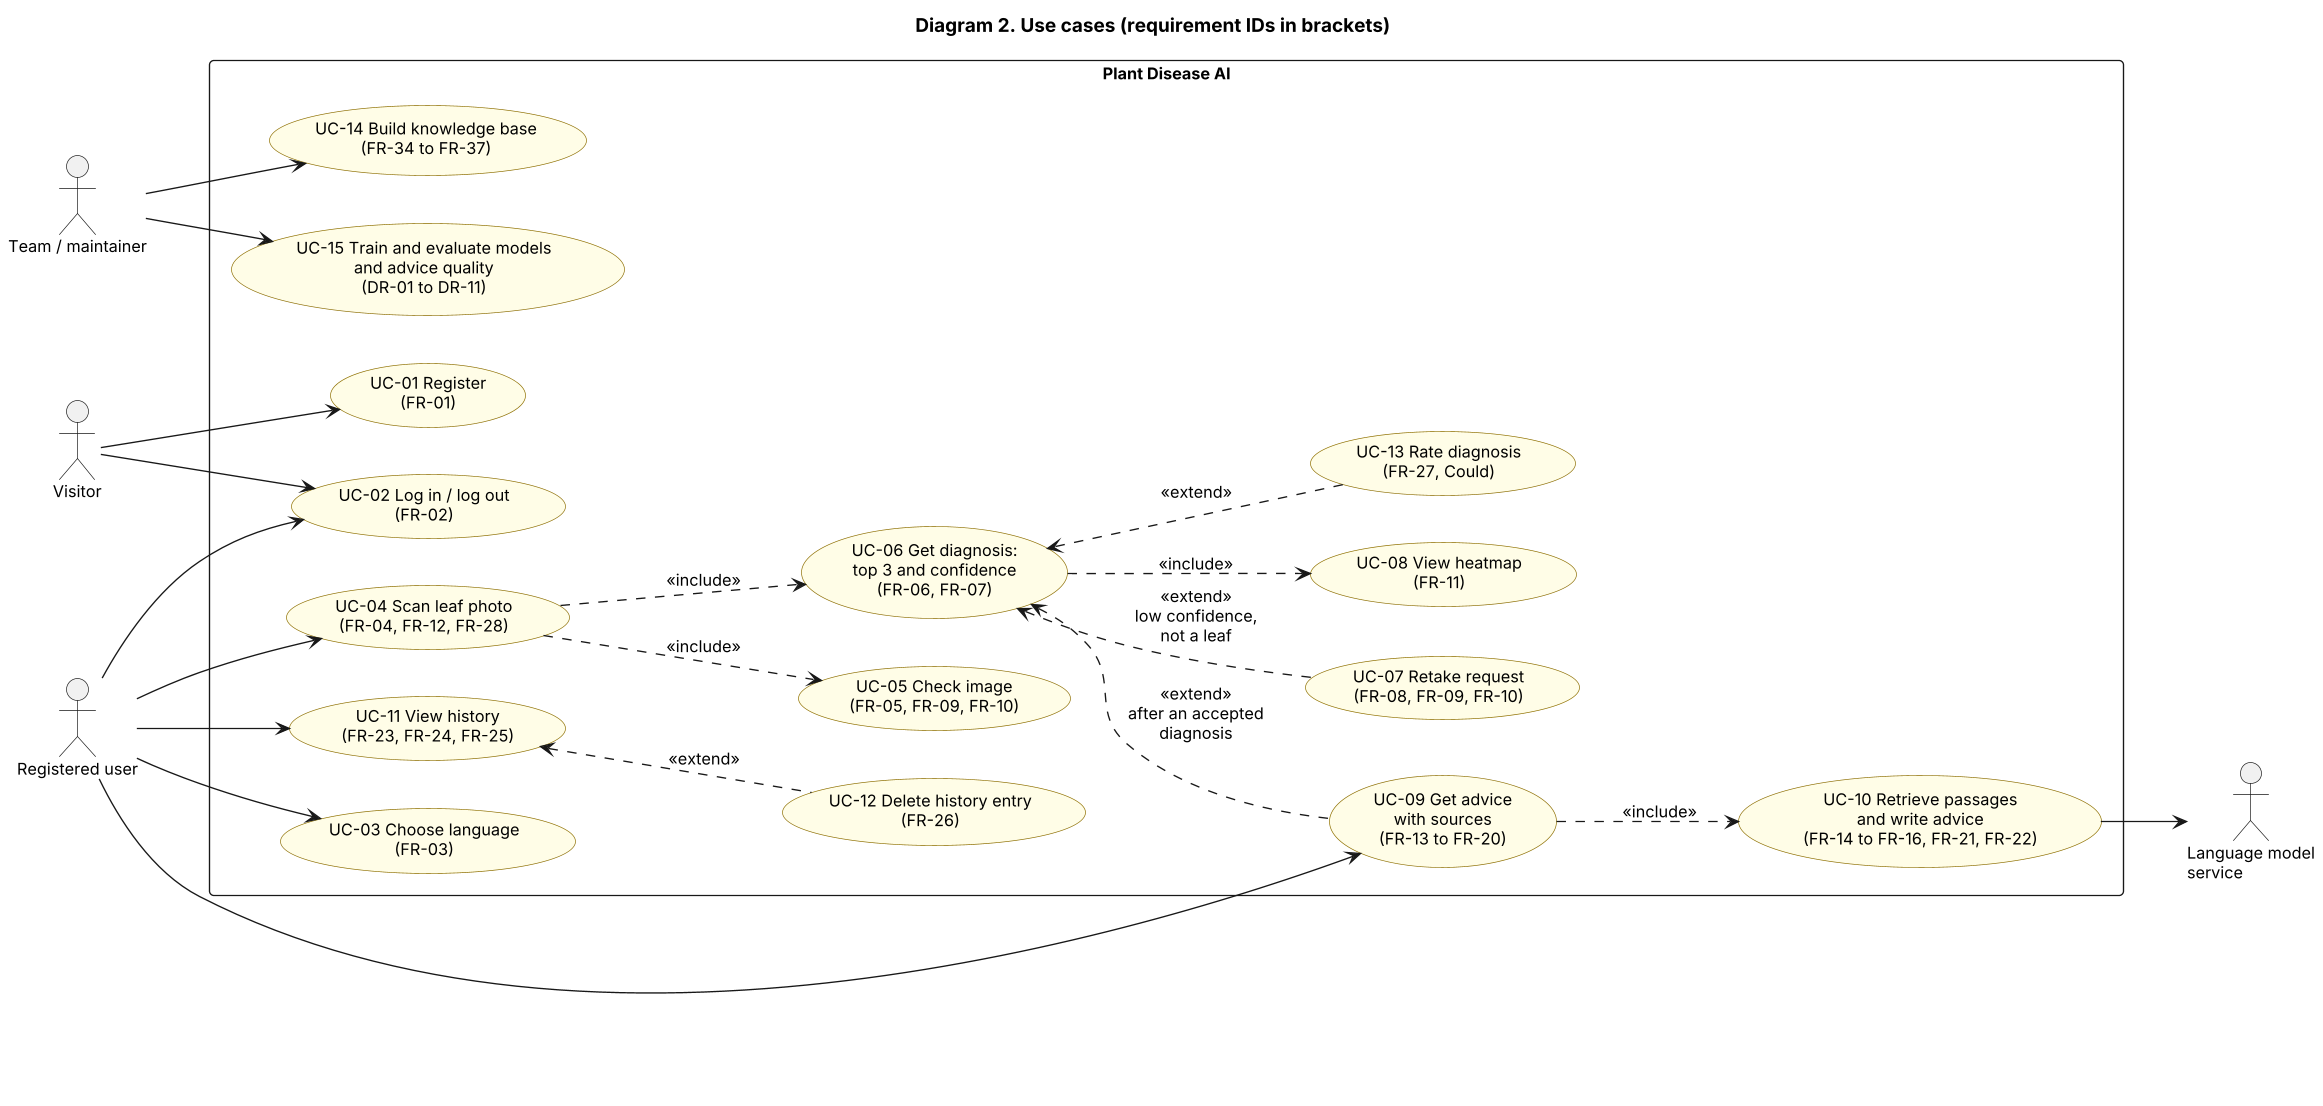

The diagram above was rendered by PlantUML. Its source (embedded in the PNG):
@startuml
title Diagram 2. Use cases (requirement IDs in brackets)
skinparam dpi 130
skinparam shadowing false
skinparam defaultFontSize 12
skinparam usecase {
  BackgroundColor #FFFDE7
  BorderColor #8D6E00
}
left to right direction

actor "Visitor" as V
actor "Registered user" as U
actor "Team / maintainer" as T
actor "Language model\nservice" as L

rectangle "Plant Disease AI" {
  usecase "UC-01 Register\n(FR-01)" as UC1
  usecase "UC-02 Log in / log out\n(FR-02)" as UC2
  usecase "UC-03 Choose language\n(FR-03)" as UC3
  usecase "UC-04 Scan leaf photo\n(FR-04, FR-12, FR-28)" as UC4
  usecase "UC-05 Check image\n(FR-05, FR-09, FR-10)" as UC5
  usecase "UC-06 Get diagnosis:\ntop 3 and confidence\n(FR-06, FR-07)" as UC6
  usecase "UC-07 Retake request\n(FR-08, FR-09, FR-10)" as UC7
  usecase "UC-08 View heatmap\n(FR-11)" as UC8
  usecase "UC-09 Get advice\nwith sources\n(FR-13 to FR-20)" as UC9
  usecase "UC-10 Retrieve passages\nand write advice\n(FR-14 to FR-16, FR-21, FR-22)" as UC10
  usecase "UC-11 View history\n(FR-23, FR-24, FR-25)" as UC11
  usecase "UC-12 Delete history entry\n(FR-26)" as UC12
  usecase "UC-13 Rate diagnosis\n(FR-27, Could)" as UC13
  usecase "UC-14 Build knowledge base\n(FR-34 to FR-37)" as UC14
  usecase "UC-15 Train and evaluate models\nand advice quality\n(DR-01 to DR-11)" as UC15
}

V --> UC1
V --> UC2
U --> UC2
U --> UC3
U --> UC4
U --> UC9
U --> UC11
T --> UC14
T --> UC15
UC10 --> L

UC4 ..> UC5 : <<include>>
UC4 ..> UC6 : <<include>>
UC6 ..> UC8 : <<include>>
UC7 .up.> UC6 : <<extend>>\nlow confidence,\nnot a leaf
UC9 ..> UC10 : <<include>>
UC9 .up.> UC6 : <<extend>>\nafter an accepted\ndiagnosis
UC12 .up.> UC11 : <<extend>>
UC13 .up.> UC6 : <<extend>>
@enduml